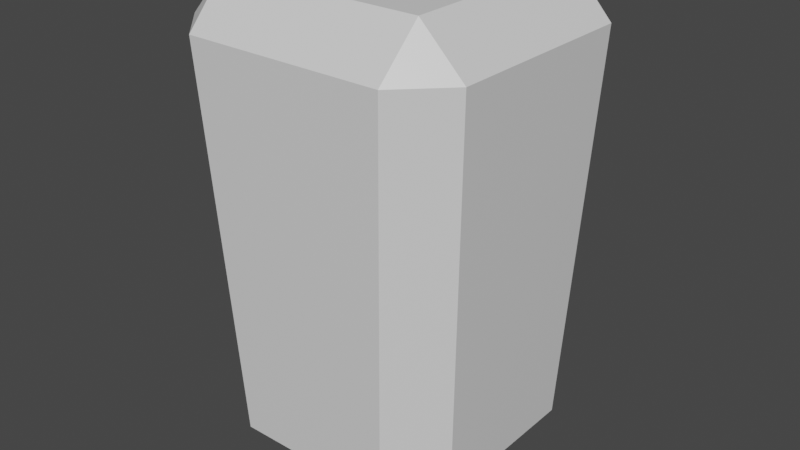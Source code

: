 # Source: body.blend  (saved by Blender 2.81.16; exported with 4.5.12 LTS)
import bpy
from mathutils import Matrix  # noqa: F401  (used for matrix-valued properties, if any)

bpy.ops.wm.read_factory_settings(use_empty=True)
scene = bpy.context.scene
scene.name = 'Scene'

# ---- collections
col_collection = bpy.data.collections.new('Collection'); scene.collection.children.link(col_collection)

# ---- materials (node trees are filled in below, after node groups)
mat_material = bpy.data.materials.new('Material')
mat_material.alpha_threshold = 0.0
mat_material.use_transparent_shadow = False
mat_material.line_color = (0.0, 0.0, 0.0, 1.0)

# ---- material node trees
mat_material.use_nodes = True; mat_material.node_tree.nodes.clear()
_N = mat_material.node_tree.nodes; _L = mat_material.node_tree.links
n0 = _N.new('ShaderNodeOutputMaterial'); n0.name = 'Material Output'; n0.location = (300, 300)
n1 = _N.new('ShaderNodeBsdfPrincipled'); n1.name = 'Principled BSDF'; n1.location = (10, 300)
n1.distribution = 'GGX'
n1.subsurface_method = 'BURLEY'
n1.inputs[2].default_value = 0.4
n1.inputs[3].default_value = 1.45
n1.inputs[27].default_value = (0.0, 0.0, 0.0, 1.0)
n1.inputs[28].default_value = 1.0
_L.new(n1.outputs[0], n0.inputs[0])
n0.is_active_output = True

# ---- world
world_world = bpy.data.worlds.new('World'); scene.world = world_world
world_world.use_nodes = True; world_world.node_tree.nodes.clear()
_N = world_world.node_tree.nodes; _L = world_world.node_tree.links
n0 = _N.new('ShaderNodeOutputWorld'); n0.name = 'World Output'; n0.location = (300, 300)
n1 = _N.new('ShaderNodeBackground'); n1.name = 'Background'; n1.location = (10, 300)
n1.inputs[0].default_value = (0.05088, 0.05088, 0.05088, 1.0)
_L.new(n1.outputs[0], n0.inputs[0])
n0.is_active_output = True
world_world.color = (0.05088, 0.05088, 0.05088)
world_world.use_sun_shadow = False
world_world.sun_shadow_jitter_overblur = 0.0

# ---- meshes
me_cube = bpy.data.meshes.new('Cube')
me_cube.from_pydata([(0.09297, 0.134, 0.1818), (0.09488, 0.09488, 0.2228), (0.134, 0.09297, 0.1818), (0.07451, 0.07451, -0.2228), (0.07634, 0.1174, -0.1818), (0.1174, 0.07634, -0.1818), (0.134, -0.09297, 0.1818), (0.09488, -0.09488, 0.2228), (0.09297, -0.134, 0.1818), (0.1174, -0.07634, -0.1818), (0.07634, -0.1174, -0.1818), (0.07451, -0.07451, -0.2228), (-0.09297, 0.134, 0.1818), (-0.134, 0.09297, 0.1818), (-0.09488, 0.09488, 0.2228), (-0.1174, 0.07634, -0.1818), (-0.07634, 0.1174, -0.1818), (-0.07451, 0.07451, -0.2228), (-0.134, -0.09297, 0.1818), (-0.09297, -0.134, 0.1818), (-0.09488, -0.09488, 0.2228), (-0.07451, -0.07451, -0.2228), (-0.07634, -0.1174, -0.1818), (-0.1174, -0.07634, -0.1818)], [], [(17, 3, 11, 21), (23, 18, 13, 15), (10, 8, 19, 22), (1, 14, 20, 7), (5, 2, 6, 9), (0, 1, 2), (3, 4, 5), (6, 7, 8), (9, 10, 11), (12, 13, 14), (15, 16, 17), (18, 19, 20), (21, 22, 23), (17, 21, 23, 15), (3, 17, 16, 4), (2, 5, 4, 0), (22, 19, 18, 23), (8, 10, 9, 6), (12, 16, 15, 13), (7, 20, 19, 8), (1, 7, 6, 2), (21, 11, 10, 22), (20, 14, 13, 18), (14, 1, 0, 12), (11, 3, 5, 9), (16, 12, 0, 4)])
_uv = me_cube.uv_layers.new(name='UVMap')
_uv.uv.foreach_set('vector', [0.1694, 0.5444, 0.3306, 0.5444, 0.3306, 0.7056, 0.1694, 0.7056, 0.398, 0.04323, 0.602, 0.03868, 0.602, 0.2113, 0.398, 0.2068, 0.398, 0.7932, 0.602, 0.7887, 0.602, 0.9613, 0.398, 0.9568, 0.6627, 0.5377, 0.8373, 0.5377, 0.8373, 0.7123, 0.6627, 0.7123, 0.398, 0.5432, 0.602, 0.5387, 0.602, 0.7113, 0.398, 0.7068, 0.602, 0.4613, 0.625, 0.4623, 0.601, 0.5, 0.3306, 0.5444, 0.3326, 0.5, 0.375, 0.5424, 0.602, 0.7113, 0.625, 0.7123, 0.601, 0.75, 0.398, 0.7068, 0.3969, 0.75, 0.375, 0.7056, 0.602, 0.2887, 0.601, 0.25, 0.625, 0.2877, 0.398, 0.2068, 0.3969, 0.25, 0.375, 0.2056, 0.602, 0.03868, 0.601, 0.0, 0.625, 0.03771, 0.1694, 0.7056, 0.1674, 0.75, 0.125, 0.7076, 0.1694, 0.5444, 0.1694, 0.7056, 0.125, 0.7076, 0.125, 0.5424, 0.3306, 0.5444, 0.1694, 0.5444, 0.1674, 0.5, 0.3326, 0.5, 0.602, 0.5387, 0.398, 0.5432, 0.398, 0.4568, 0.602, 0.4613, 0.398, 0.9568, 0.602, 0.9613, 0.601, 1.0, 0.3969, 1.0, 0.602, 0.7887, 0.398, 0.7932, 0.398, 0.7068, 0.602, 0.7113, 0.602, 0.2887, 0.398, 0.2932, 0.398, 0.2068, 0.602, 0.2113, 0.6627, 0.7123, 0.8373, 0.7123, 0.8355, 0.75, 0.6645, 0.75, 0.6627, 0.5377, 0.6627, 0.7123, 0.602, 0.7113, 0.602, 0.5387, 0.1694, 0.7056, 0.3306, 0.7056, 0.3326, 0.75, 0.1674, 0.75, 0.8373, 0.7123, 0.8373, 0.5377, 0.875, 0.5395, 0.875, 0.7105, 0.8373, 0.5377, 0.6627, 0.5377, 0.6645, 0.5, 0.8355, 0.5, 0.3306, 0.7056, 0.3306, 0.5444, 0.398, 0.5432, 0.398, 0.7068, 0.398, 0.2932, 0.602, 0.2887, 0.602, 0.4613, 0.398, 0.4568])
_ca = me_cube.color_attributes.new('Col', 'BYTE_COLOR', 'CORNER')
_ca.data.foreach_set('color', [0.0137, 0.0137, 0.0137, 1.0, 0.0137, 0.0137, 0.0137, 1.0, 0.0137, 0.0137, 0.0137, 1.0, 0.0137, 0.0137, 0.0137, 1.0, 0.0137, 0.0137, 0.0137, 1.0, 0.0137, 0.0137, 0.0137, 1.0, 0.0137, 0.0137, 0.0137, 1.0, 0.0137, 0.0137, 0.0137, 1.0, 0.0137, 0.0137, 0.0137, 1.0, 0.0137, 0.0137, 0.0137, 1.0, 0.0137, 0.0137, 0.0137, 1.0, 0.0137, 0.0137, 0.0137, 1.0, 0.0137, 0.0137, 0.0137, 1.0, 0.0137, 0.0137, 0.0137, 1.0, 0.0137, 0.0137, 0.0137, 1.0, 0.0137, 0.0137, 0.0137, 1.0, 0.0137, 0.0137, 0.0137, 1.0, 0.0137, 0.0137, 0.0137, 1.0, 0.0137, 0.0137, 0.0137, 1.0, 0.0137, 0.0137, 0.0137, 1.0, 0.0137, 0.0137, 0.0137, 1.0, 0.0137, 0.0137, 0.0137, 1.0, 0.0137, 0.0137, 0.0137, 1.0, 0.0137, 0.0137, 0.0137, 1.0, 0.0137, 0.0137, 0.0137, 1.0, 0.0137, 0.0137, 0.0137, 1.0, 0.0137, 0.0137, 0.0137, 1.0, 0.0137, 0.0137, 0.0137, 1.0, 0.0137, 0.0137, 0.0137, 1.0, 0.0137, 0.0137, 0.0137, 1.0, 0.0137, 0.0137, 0.0137, 1.0, 0.0137, 0.0137, 0.0137, 1.0, 0.0137, 0.0137, 0.0137, 1.0, 0.0137, 0.0137, 0.0137, 1.0, 0.0137, 0.0137, 0.0137, 1.0, 0.0137, 0.0137, 0.0137, 1.0, 0.0137, 0.0137, 0.0137, 1.0, 0.0137, 0.0137, 0.0137, 1.0, 0.0137, 0.0137, 0.0137, 1.0, 0.0137, 0.0137, 0.0137, 1.0, 0.0137, 0.0137, 0.0137, 1.0, 0.0137, 0.0137, 0.0137, 1.0, 0.0137, 0.0137, 0.0137, 1.0, 0.0137, 0.0137, 0.0137, 1.0, 0.0137, 0.0137, 0.0137, 1.0, 0.0137, 0.0137, 0.0137, 1.0, 0.0137, 0.0137, 0.0137, 1.0, 0.0137, 0.0137, 0.0137, 1.0, 0.0137, 0.0137, 0.0137, 1.0, 0.0137, 0.0137, 0.0137, 1.0, 0.0137, 0.0137, 0.0137, 1.0, 0.0137, 0.0137, 0.0137, 1.0, 0.0137, 0.0137, 0.0137, 1.0, 0.0137, 0.0137, 0.0137, 1.0, 0.0137, 0.0137, 0.0137, 1.0, 0.0137, 0.0137, 0.0137, 1.0, 0.0137, 0.0137, 0.0137, 1.0, 0.0137, 0.0137, 0.0137, 1.0, 0.0137, 0.0137, 0.0137, 1.0, 0.0137, 0.0137, 0.0137, 1.0, 0.0137, 0.0137, 0.0137, 1.0, 0.0137, 0.0137, 0.0137, 1.0, 0.0137, 0.0137, 0.0137, 1.0, 0.0137, 0.0137, 0.0137, 1.0, 0.0137, 0.0137, 0.0137, 1.0, 0.0137, 0.0137, 0.0137, 1.0, 0.0137, 0.0137, 0.0137, 1.0, 0.0137, 0.0137, 0.0137, 1.0, 0.0137, 0.0137, 0.0137, 1.0, 0.0137, 0.0137, 0.0137, 1.0, 0.0137, 0.0137, 0.0137, 1.0, 0.0137, 0.0137, 0.0137, 1.0, 0.0137, 0.0137, 0.0137, 1.0, 0.0137, 0.0137, 0.0137, 1.0, 0.0137, 0.0137, 0.0137, 1.0, 0.0137, 0.0137, 0.0137, 1.0, 0.0137, 0.0137, 0.0137, 1.0, 0.0137, 0.0137, 0.0137, 1.0, 0.0137, 0.0137, 0.0137, 1.0, 0.0137, 0.0137, 0.0137, 1.0, 0.0137, 0.0137, 0.0137, 1.0, 0.0137, 0.0137, 0.0137, 1.0, 0.0137, 0.0137, 0.0137, 1.0, 0.0137, 0.0137, 0.0137, 1.0, 0.0137, 0.0137, 0.0137, 1.0, 0.0137, 0.0137, 0.0137, 1.0, 0.0137, 0.0137, 0.0137, 1.0, 0.0137, 0.0137, 0.0137, 1.0, 0.0137, 0.0137, 0.0137, 1.0, 0.0137, 0.0137, 0.0137, 1.0, 0.0137, 0.0137, 0.0137, 1.0, 0.0137, 0.0137, 0.0137, 1.0, 0.0137, 0.0137, 0.0137, 1.0, 0.0137, 0.0137, 0.0137, 1.0, 0.0137, 0.0137, 0.0137, 1.0, 0.0137, 0.0137, 0.0137, 1.0])
me_cube.materials.append(mat_material)
me_cube.use_remesh_preserve_volume = False
me_cube.use_remesh_preserve_attributes = False
me_cube.use_mirror_vertex_groups = False
me_cube.update()

# ---- objects
ob_cube = bpy.data.objects.new('Cube', me_cube)

# ---- transforms, parenting, visibility, modifiers, constraints
ob_cube.location = (0.0, 0.0, 0.0)
ob_cube.lock_rotations_4d = False
ob_cube.empty_display_type = 'ARROWS'
ob_cube.lineart.crease_threshold = 0.0

# ---- collection membership
col_collection.objects.link(ob_cube)

# ---- scene / render settings (as saved in the file)
scene.frame_start = 1; scene.frame_end = 250; scene.frame_set(1)
scene.render.engine = 'BLENDER_EEVEE_NEXT'
scene.cycles.use_denoising = False
scene.cycles.samples = 128
scene.cycles.sampling_pattern = 'TABULATED_SOBOL'
scene.cycles.use_adaptive_sampling = False
scene.cycles.use_light_tree = False
scene.view_settings.view_transform = 'Filmic'
bpy.context.view_layer.update()

# ---- added for rendering (the .blend has no active camera and no usable light): camera, sun
cam_auto = bpy.data.cameras.new('AutoCamera')
cam_auto.lens = 50.0
cam_auto.sensor_width = 36.0
cam_auto.clip_end = 1000.0
ob_auto_camera = bpy.data.objects.new('AutoCamera', cam_auto)
scene.collection.objects.link(ob_auto_camera)
ob_auto_camera.location = (0.541226, -0.649471, 0.432981)
ob_auto_camera.rotation_euler = (1.09748, -7.21219e-08, 0.694738)
scene.camera = ob_auto_camera
light_auto_sun = bpy.data.lights.new('AutoSun', 'SUN')
light_auto_sun.energy = 3.0
light_auto_sun.angle = 0.0523599
ob_auto_sun = bpy.data.objects.new('AutoSun', light_auto_sun)
scene.collection.objects.link(ob_auto_sun)
ob_auto_sun.rotation_euler = (0.872665, 0.174533, 0.523599)
bpy.context.view_layer.update()
